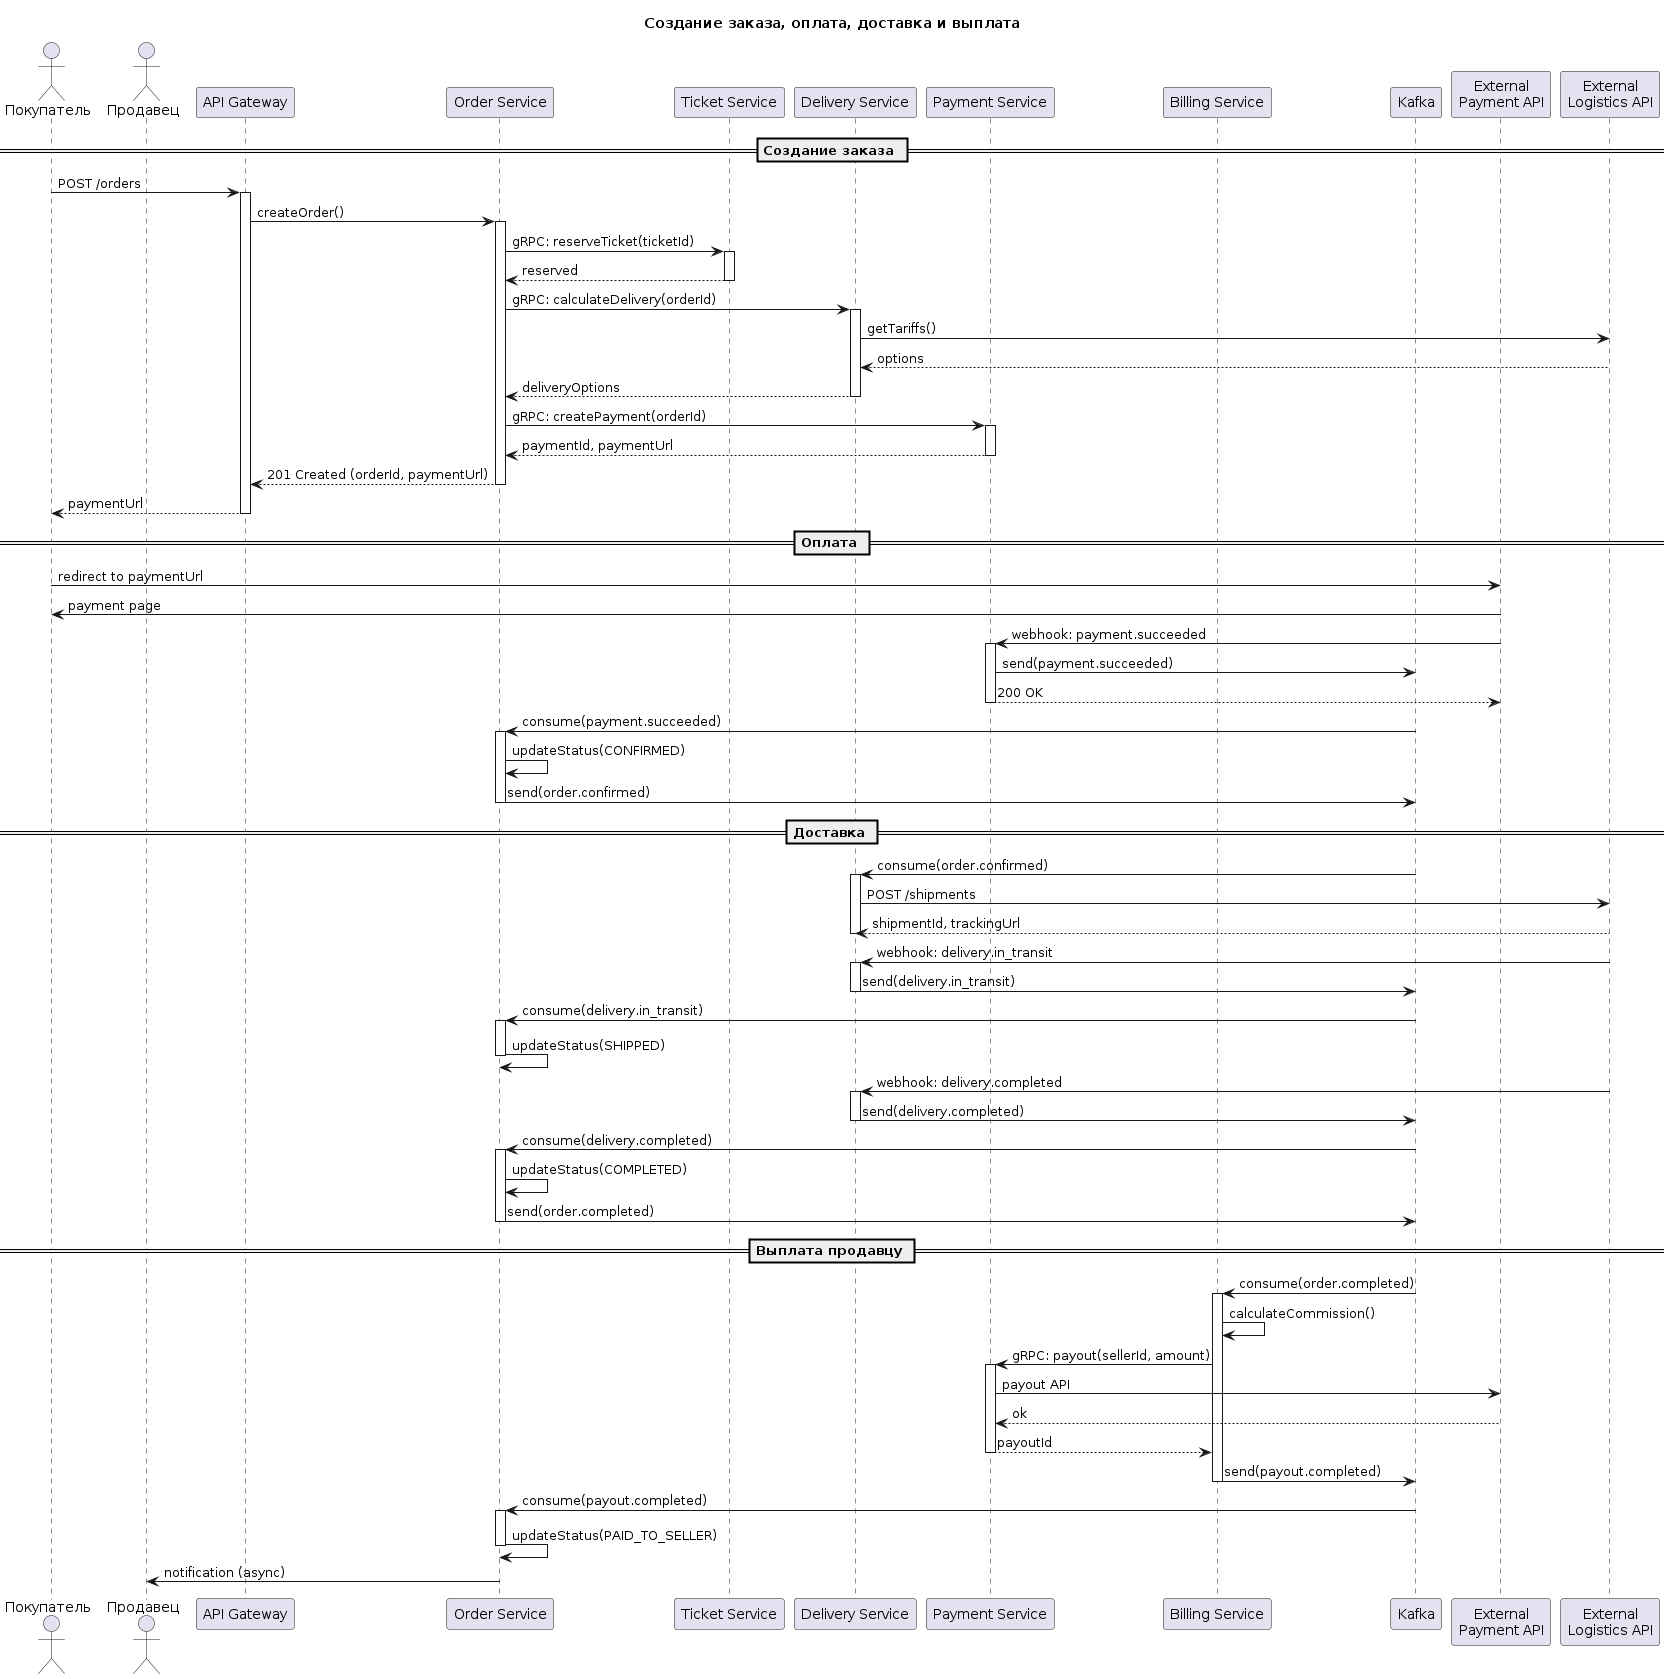

The diagram above was rendered by PlantUML. Its source (embedded in the PNG):
@startuml
' Диаграмма последовательности для основного бизнес-сценария
' Создание заказа -> Оплата -> Доставка -> Выплата

title Создание заказа, оплата, доставка и выплата

actor "Покупатель" as Buyer
actor "Продавец" as Seller
participant "API Gateway" as APIG
participant "Order Service" as Order
participant "Ticket Service" as Ticket
participant "Delivery Service" as Delivery
participant "Payment Service" as Payment
participant "Billing Service" as Billing
participant "Kafka" as Kafka
participant "External\nPayment API" as ExtPayment
participant "External\nLogistics API" as ExtLogistics

== Создание заказа ==

Buyer -> APIG: POST /orders
activate APIG

APIG -> Order: createOrder()
activate Order

Order -> Ticket: gRPC: reserveTicket(ticketId)
activate Ticket
Ticket --> Order: reserved
deactivate Ticket

Order -> Delivery: gRPC: calculateDelivery(orderId)
activate Delivery
Delivery -> ExtLogistics: getTariffs()
ExtLogistics --> Delivery: options
Delivery --> Order: deliveryOptions
deactivate Delivery

Order -> Payment: gRPC: createPayment(orderId)
activate Payment
Payment --> Order: paymentId, paymentUrl
deactivate Payment

Order --> APIG: 201 Created (orderId, paymentUrl)
deactivate Order

APIG --> Buyer: paymentUrl
deactivate APIG

== Оплата ==

Buyer -> ExtPayment: redirect to paymentUrl
ExtPayment -> Buyer: payment page

ExtPayment -> Payment: webhook: payment.succeeded
activate Payment
Payment -> Kafka: send(payment.succeeded)
Payment --> ExtPayment: 200 OK
deactivate Payment

Kafka -> Order: consume(payment.succeeded)
activate Order
Order -> Order: updateStatus(CONFIRMED)
Order -> Kafka: send(order.confirmed)
deactivate Order

== Доставка ==

Kafka -> Delivery: consume(order.confirmed)
activate Delivery
Delivery -> ExtLogistics: POST /shipments
ExtLogistics --> Delivery: shipmentId, trackingUrl
deactivate Delivery

ExtLogistics -> Delivery: webhook: delivery.in_transit
activate Delivery
Delivery -> Kafka: send(delivery.in_transit)
deactivate Delivery

Kafka -> Order: consume(delivery.in_transit)
activate Order
Order -> Order: updateStatus(SHIPPED)
deactivate Order

ExtLogistics -> Delivery: webhook: delivery.completed
activate Delivery
Delivery -> Kafka: send(delivery.completed)
deactivate Delivery

Kafka -> Order: consume(delivery.completed)
activate Order
Order -> Order: updateStatus(COMPLETED)
Order -> Kafka: send(order.completed)
deactivate Order

== Выплата продавцу ==

Kafka -> Billing: consume(order.completed)
activate Billing
Billing -> Billing: calculateCommission()
Billing -> Payment: gRPC: payout(sellerId, amount)
activate Payment
Payment -> ExtPayment: payout API
ExtPayment --> Payment: ok
Payment --> Billing: payoutId
deactivate Payment
Billing -> Kafka: send(payout.completed)
deactivate Billing

Kafka -> Order: consume(payout.completed)
activate Order
Order -> Order: updateStatus(PAID_TO_SELLER)
deactivate Order

Order -> Seller: notification (async)
@enduml